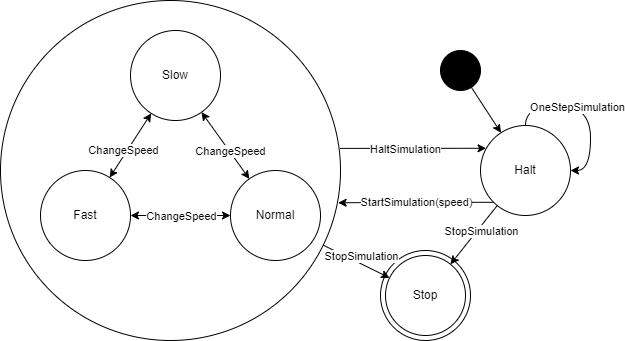

The diagram above was exported from draw.io. Its source (the exported page's mxGraphModel, read from the mxfile embedded in the PNG):
<mxGraphModel dx="1038" dy="489" grid="1" gridSize="10" guides="1" tooltips="1" connect="1" arrows="1" fold="1" page="1" pageScale="1" pageWidth="827" pageHeight="1169" math="0" shadow="0">
  <root>
    <mxCell id="0" />
    <mxCell id="1" parent="0" />
    <mxCell id="vTA8OzzIM1dzNMk8PhHU-2" value="" style="ellipse;whiteSpace=wrap;html=1;aspect=fixed;" vertex="1" parent="1">
      <mxGeometry x="10" width="340" height="340" as="geometry" />
    </mxCell>
    <mxCell id="vTA8OzzIM1dzNMk8PhHU-3" value="Normal" style="ellipse;whiteSpace=wrap;html=1;aspect=fixed;" vertex="1" parent="1">
      <mxGeometry x="240" y="170" width="90" height="90" as="geometry" />
    </mxCell>
    <mxCell id="vTA8OzzIM1dzNMk8PhHU-4" value="Fast" style="ellipse;whiteSpace=wrap;html=1;aspect=fixed;" vertex="1" parent="1">
      <mxGeometry x="50" y="170" width="90" height="90" as="geometry" />
    </mxCell>
    <mxCell id="vTA8OzzIM1dzNMk8PhHU-5" value="Slow" style="ellipse;whiteSpace=wrap;html=1;aspect=fixed;" vertex="1" parent="1">
      <mxGeometry x="140" y="30" width="90" height="90" as="geometry" />
    </mxCell>
    <mxCell id="vTA8OzzIM1dzNMk8PhHU-6" value="" style="endArrow=classic;html=1;rounded=0;startArrow=classic;startFill=1;" edge="1" parent="1" source="vTA8OzzIM1dzNMk8PhHU-5" target="vTA8OzzIM1dzNMk8PhHU-3">
      <mxGeometry width="50" height="50" relative="1" as="geometry">
        <mxPoint x="150" y="190" as="sourcePoint" />
        <mxPoint x="200" y="140" as="targetPoint" />
      </mxGeometry>
    </mxCell>
    <mxCell id="vTA8OzzIM1dzNMk8PhHU-10" value="ChangeSpeed" style="edgeLabel;html=1;align=center;verticalAlign=middle;resizable=0;points=[];" vertex="1" connectable="0" parent="vTA8OzzIM1dzNMk8PhHU-6">
      <mxGeometry x="-0.2913" relative="1" as="geometry">
        <mxPoint x="12" y="15" as="offset" />
      </mxGeometry>
    </mxCell>
    <mxCell id="vTA8OzzIM1dzNMk8PhHU-7" value="" style="endArrow=classic;html=1;rounded=0;startArrow=classic;startFill=1;" edge="1" parent="1" source="vTA8OzzIM1dzNMk8PhHU-3" target="vTA8OzzIM1dzNMk8PhHU-4">
      <mxGeometry width="50" height="50" relative="1" as="geometry">
        <mxPoint x="170" y="280" as="sourcePoint" />
        <mxPoint x="220" y="230" as="targetPoint" />
      </mxGeometry>
    </mxCell>
    <mxCell id="vTA8OzzIM1dzNMk8PhHU-11" value="ChangeSpeed" style="edgeLabel;html=1;align=center;verticalAlign=middle;resizable=0;points=[];" vertex="1" connectable="0" parent="vTA8OzzIM1dzNMk8PhHU-7">
      <mxGeometry x="0.2089" y="2" relative="1" as="geometry">
        <mxPoint x="10" y="-2" as="offset" />
      </mxGeometry>
    </mxCell>
    <mxCell id="vTA8OzzIM1dzNMk8PhHU-8" value="" style="endArrow=classic;html=1;rounded=0;startArrow=classic;startFill=1;" edge="1" parent="1" source="vTA8OzzIM1dzNMk8PhHU-4" target="vTA8OzzIM1dzNMk8PhHU-5">
      <mxGeometry width="50" height="50" relative="1" as="geometry">
        <mxPoint x="80" y="170" as="sourcePoint" />
        <mxPoint x="130" y="120" as="targetPoint" />
      </mxGeometry>
    </mxCell>
    <mxCell id="vTA8OzzIM1dzNMk8PhHU-12" value="ChangeSpeed" style="edgeLabel;html=1;align=center;verticalAlign=middle;resizable=0;points=[];" vertex="1" connectable="0" parent="vTA8OzzIM1dzNMk8PhHU-8">
      <mxGeometry x="-0.2941" y="1" relative="1" as="geometry">
        <mxPoint y="-4" as="offset" />
      </mxGeometry>
    </mxCell>
    <mxCell id="vTA8OzzIM1dzNMk8PhHU-16" style="edgeStyle=orthogonalEdgeStyle;rounded=0;orthogonalLoop=1;jettySize=auto;html=1;exitX=0;exitY=1;exitDx=0;exitDy=0;entryX=0.993;entryY=0.595;entryDx=0;entryDy=0;entryPerimeter=0;startArrow=none;startFill=0;" edge="1" parent="1" source="vTA8OzzIM1dzNMk8PhHU-13" target="vTA8OzzIM1dzNMk8PhHU-2">
      <mxGeometry relative="1" as="geometry" />
    </mxCell>
    <mxCell id="vTA8OzzIM1dzNMk8PhHU-17" value="StartSimulation(speed)" style="edgeLabel;html=1;align=center;verticalAlign=middle;resizable=0;points=[];" vertex="1" connectable="0" parent="vTA8OzzIM1dzNMk8PhHU-16">
      <mxGeometry x="0.3262" y="-1" relative="1" as="geometry">
        <mxPoint x="25" as="offset" />
      </mxGeometry>
    </mxCell>
    <mxCell id="vTA8OzzIM1dzNMk8PhHU-13" value="Halt" style="ellipse;whiteSpace=wrap;html=1;aspect=fixed;" vertex="1" parent="1">
      <mxGeometry x="490" y="125" width="90" height="90" as="geometry" />
    </mxCell>
    <mxCell id="vTA8OzzIM1dzNMk8PhHU-14" value="" style="endArrow=classic;html=1;rounded=0;entryX=0.062;entryY=0.253;entryDx=0;entryDy=0;entryPerimeter=0;exitX=0.998;exitY=0.435;exitDx=0;exitDy=0;exitPerimeter=0;" edge="1" parent="1" source="vTA8OzzIM1dzNMk8PhHU-2" target="vTA8OzzIM1dzNMk8PhHU-13">
      <mxGeometry width="50" height="50" relative="1" as="geometry">
        <mxPoint x="380" y="170" as="sourcePoint" />
        <mxPoint x="430" y="120" as="targetPoint" />
      </mxGeometry>
    </mxCell>
    <mxCell id="vTA8OzzIM1dzNMk8PhHU-15" value="HaltSimulation" style="edgeLabel;html=1;align=center;verticalAlign=middle;resizable=0;points=[];" vertex="1" connectable="0" parent="vTA8OzzIM1dzNMk8PhHU-14">
      <mxGeometry x="-0.2031" y="-1" relative="1" as="geometry">
        <mxPoint x="7" as="offset" />
      </mxGeometry>
    </mxCell>
    <mxCell id="vTA8OzzIM1dzNMk8PhHU-18" value="Stop" style="ellipse;whiteSpace=wrap;html=1;aspect=fixed;" vertex="1" parent="1">
      <mxGeometry x="390" y="250" width="90" height="90" as="geometry" />
    </mxCell>
    <mxCell id="vTA8OzzIM1dzNMk8PhHU-19" value="Stop" style="ellipse;whiteSpace=wrap;html=1;aspect=fixed;" vertex="1" parent="1">
      <mxGeometry x="395" y="255" width="80" height="80" as="geometry" />
    </mxCell>
    <mxCell id="vTA8OzzIM1dzNMk8PhHU-20" value="" style="endArrow=classic;html=1;rounded=0;" edge="1" parent="1" source="vTA8OzzIM1dzNMk8PhHU-2" target="vTA8OzzIM1dzNMk8PhHU-19">
      <mxGeometry width="50" height="50" relative="1" as="geometry">
        <mxPoint x="330" y="330" as="sourcePoint" />
        <mxPoint x="380" y="280" as="targetPoint" />
      </mxGeometry>
    </mxCell>
    <mxCell id="vTA8OzzIM1dzNMk8PhHU-23" value="StopSimulation" style="edgeLabel;html=1;align=center;verticalAlign=middle;resizable=0;points=[];" vertex="1" connectable="0" parent="vTA8OzzIM1dzNMk8PhHU-20">
      <mxGeometry x="-0.4115" relative="1" as="geometry">
        <mxPoint x="18" y="1" as="offset" />
      </mxGeometry>
    </mxCell>
    <mxCell id="vTA8OzzIM1dzNMk8PhHU-21" value="" style="endArrow=classic;html=1;rounded=0;" edge="1" parent="1" source="vTA8OzzIM1dzNMk8PhHU-13" target="vTA8OzzIM1dzNMk8PhHU-19">
      <mxGeometry width="50" height="50" relative="1" as="geometry">
        <mxPoint x="490" y="280" as="sourcePoint" />
        <mxPoint x="540" y="230" as="targetPoint" />
      </mxGeometry>
    </mxCell>
    <mxCell id="vTA8OzzIM1dzNMk8PhHU-22" value="StopSimulation" style="edgeLabel;html=1;align=center;verticalAlign=middle;resizable=0;points=[];" vertex="1" connectable="0" parent="vTA8OzzIM1dzNMk8PhHU-21">
      <mxGeometry x="-0.2715" y="3" relative="1" as="geometry">
        <mxPoint x="-2" y="2" as="offset" />
      </mxGeometry>
    </mxCell>
    <mxCell id="vTA8OzzIM1dzNMk8PhHU-24" style="edgeStyle=orthogonalEdgeStyle;rounded=0;orthogonalLoop=1;jettySize=auto;html=1;exitX=0.5;exitY=0;exitDx=0;exitDy=0;entryX=1;entryY=0.5;entryDx=0;entryDy=0;startArrow=none;startFill=0;curved=1;" edge="1" parent="1" source="vTA8OzzIM1dzNMk8PhHU-13" target="vTA8OzzIM1dzNMk8PhHU-13">
      <mxGeometry relative="1" as="geometry" />
    </mxCell>
    <mxCell id="vTA8OzzIM1dzNMk8PhHU-25" value="OneStepSimulation" style="edgeLabel;html=1;align=center;verticalAlign=middle;resizable=0;points=[];" vertex="1" connectable="0" parent="vTA8OzzIM1dzNMk8PhHU-24">
      <mxGeometry x="-0.1624" y="-1" relative="1" as="geometry">
        <mxPoint as="offset" />
      </mxGeometry>
    </mxCell>
    <mxCell id="vTA8OzzIM1dzNMk8PhHU-26" value="" style="ellipse;whiteSpace=wrap;html=1;aspect=fixed;fillColor=#000000;" vertex="1" parent="1">
      <mxGeometry x="450" y="50" width="40" height="40" as="geometry" />
    </mxCell>
    <mxCell id="vTA8OzzIM1dzNMk8PhHU-27" value="" style="endArrow=classic;html=1;rounded=0;curved=1;" edge="1" parent="1" source="vTA8OzzIM1dzNMk8PhHU-26" target="vTA8OzzIM1dzNMk8PhHU-13">
      <mxGeometry width="50" height="50" relative="1" as="geometry">
        <mxPoint x="480" y="130" as="sourcePoint" />
        <mxPoint x="530" y="80" as="targetPoint" />
      </mxGeometry>
    </mxCell>
  </root>
</mxGraphModel>